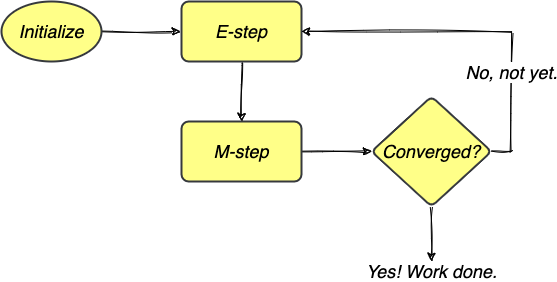

The diagram above was exported from draw.io. Its source (the exported page's mxGraphModel, read from the mxfile embedded in the PNG):
<mxGraphModel dx="1426" dy="793" grid="1" gridSize="10" guides="1" tooltips="1" connect="1" arrows="1" fold="1" page="1" pageScale="1" pageWidth="850" pageHeight="1100" math="0" shadow="0">
  <root>
    <mxCell id="0" />
    <mxCell id="1" parent="0" />
    <mxCell id="pePTU2gYbckLeM1M6iyy-7" value="" style="edgeStyle=orthogonalEdgeStyle;rounded=0;orthogonalLoop=1;jettySize=auto;html=1;strokeWidth=1;shadow=0;sketch=1;" parent="1" edge="1">
      <mxGeometry relative="1" as="geometry">
        <mxPoint x="269" y="460" as="sourcePoint" />
        <mxPoint x="349" y="460" as="targetPoint" />
      </mxGeometry>
    </mxCell>
    <mxCell id="pePTU2gYbckLeM1M6iyy-4" value="&lt;font style=&quot;font-size: 18px&quot;&gt;&lt;i&gt;Initialize&lt;/i&gt;&lt;/font&gt;" style="strokeWidth=2;html=1;shape=mxgraph.flowchart.start_1;whiteSpace=wrap;rounded=1;fillColor=#ffff88;arcSize=12;strokeColor=#36393d;fontFamily=Helvetica;" parent="1" vertex="1">
      <mxGeometry x="170" y="430" width="100" height="60" as="geometry" />
    </mxCell>
    <mxCell id="pePTU2gYbckLeM1M6iyy-9" value="" style="edgeStyle=orthogonalEdgeStyle;rounded=0;orthogonalLoop=1;jettySize=auto;html=1;strokeWidth=1;shadow=0;sketch=1;" parent="1" source="pePTU2gYbckLeM1M6iyy-6" target="pePTU2gYbckLeM1M6iyy-8" edge="1">
      <mxGeometry relative="1" as="geometry" />
    </mxCell>
    <mxCell id="pePTU2gYbckLeM1M6iyy-6" value="&lt;i&gt;&lt;font style=&quot;font-size: 18px&quot;&gt;E-step&lt;/font&gt;&lt;/i&gt;" style="whiteSpace=wrap;html=1;rounded=1;strokeWidth=2;fillColor=#ffff88;arcSize=12;strokeColor=#36393d;fontFamily=Helvetica;" parent="1" vertex="1">
      <mxGeometry x="350" y="430" width="120" height="60" as="geometry" />
    </mxCell>
    <mxCell id="pePTU2gYbckLeM1M6iyy-11" value="" style="edgeStyle=orthogonalEdgeStyle;rounded=0;orthogonalLoop=1;jettySize=auto;html=1;strokeWidth=1;shadow=0;sketch=1;" parent="1" source="pePTU2gYbckLeM1M6iyy-8" target="pePTU2gYbckLeM1M6iyy-10" edge="1">
      <mxGeometry relative="1" as="geometry" />
    </mxCell>
    <mxCell id="pePTU2gYbckLeM1M6iyy-8" value="&lt;i&gt;&lt;font style=&quot;font-size: 18px&quot;&gt;M-step&lt;/font&gt;&lt;/i&gt;" style="whiteSpace=wrap;html=1;rounded=1;strokeWidth=2;fillColor=#ffff88;arcSize=12;strokeColor=#36393d;fontFamily=Helvetica;" parent="1" vertex="1">
      <mxGeometry x="350" y="550" width="120" height="60" as="geometry" />
    </mxCell>
    <mxCell id="pePTU2gYbckLeM1M6iyy-12" style="edgeStyle=orthogonalEdgeStyle;rounded=0;orthogonalLoop=1;jettySize=auto;html=1;exitX=1;exitY=0.5;exitDx=0;exitDy=0;entryX=1;entryY=0.5;entryDx=0;entryDy=0;strokeWidth=1;shadow=0;sketch=1;" parent="1" source="pePTU2gYbckLeM1M6iyy-10" target="pePTU2gYbckLeM1M6iyy-6" edge="1">
      <mxGeometry relative="1" as="geometry">
        <mxPoint x="520" y="780" as="targetPoint" />
      </mxGeometry>
    </mxCell>
    <mxCell id="pePTU2gYbckLeM1M6iyy-13" value="&lt;i&gt;&lt;font style=&quot;font-size: 18px&quot;&gt;No, not yet.&lt;/font&gt;&lt;/i&gt;" style="edgeLabel;html=1;align=center;verticalAlign=middle;resizable=0;points=[];" parent="pePTU2gYbckLeM1M6iyy-12" vertex="1" connectable="0">
      <mxGeometry x="-0.3333" y="1" relative="1" as="geometry">
        <mxPoint y="17" as="offset" />
      </mxGeometry>
    </mxCell>
    <mxCell id="pePTU2gYbckLeM1M6iyy-10" value="&lt;i&gt;&lt;font style=&quot;font-size: 18px&quot;&gt;Converged?&lt;/font&gt;&lt;/i&gt;" style="rhombus;whiteSpace=wrap;html=1;rounded=1;strokeWidth=2;fillColor=#ffff88;arcSize=12;strokeColor=#36393d;fontFamily=Helvetica;" parent="1" vertex="1">
      <mxGeometry x="540" y="525" width="120" height="110" as="geometry" />
    </mxCell>
    <mxCell id="pePTU2gYbckLeM1M6iyy-15" value="&lt;i&gt;&lt;font style=&quot;font-size: 18px&quot;&gt;Yes! Work done.&lt;/font&gt;&lt;/i&gt;" style="text;html=1;align=center;verticalAlign=middle;resizable=0;points=[];autosize=1;" parent="1" vertex="1">
      <mxGeometry x="525" y="690" width="150" height="20" as="geometry" />
    </mxCell>
    <mxCell id="pePTU2gYbckLeM1M6iyy-16" style="edgeStyle=orthogonalEdgeStyle;rounded=0;orthogonalLoop=1;jettySize=auto;html=1;exitX=0.5;exitY=1;exitDx=0;exitDy=0;strokeWidth=1;shadow=0;sketch=1;" parent="1" source="pePTU2gYbckLeM1M6iyy-10" target="pePTU2gYbckLeM1M6iyy-15" edge="1">
      <mxGeometry relative="1" as="geometry">
        <mxPoint x="425" y="890" as="targetPoint" />
        <mxPoint x="425" y="770" as="sourcePoint" />
      </mxGeometry>
    </mxCell>
  </root>
</mxGraphModel>